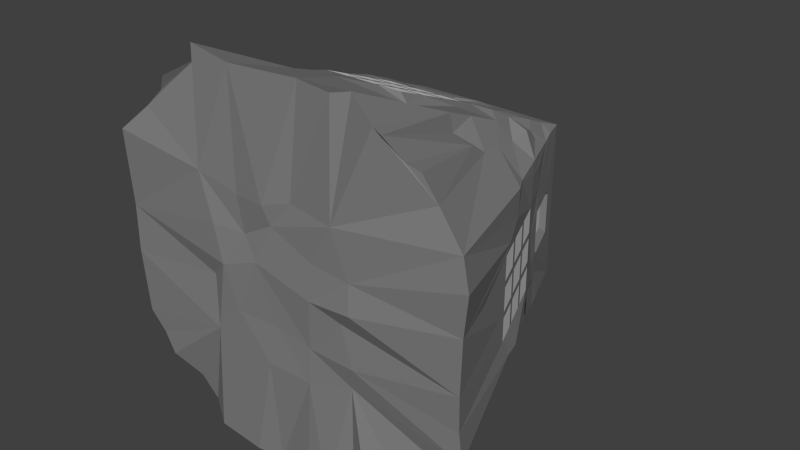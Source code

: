 # Source: shrine_bottom.blend  (saved by Blender 2.76.0; exported with 4.5.12 LTS)
import bpy
from mathutils import Matrix  # noqa: F401  (used for matrix-valued properties, if any)

bpy.ops.wm.read_factory_settings(use_empty=True)
scene = bpy.context.scene
scene.name = 'Scene'

# ---- collections
col_collection_1 = bpy.data.collections.new('Collection 1'); scene.collection.children.link(col_collection_1)

# ---- materials (node trees are filled in below, after node groups)
mat_shrine = bpy.data.materials.new('shrine')
mat_shrine.alpha_threshold = 0.0
mat_shrine.use_transparent_shadow = False
mat_shrine.diffuse_color = (0.2234, 0.2234, 0.2234, 1.0)
mat_shrine.roughness = 0.5
mat_shrine.specular_intensity = 0.0
mat_fireside = bpy.data.materials.new('FireSide')
mat_fireside.alpha_threshold = 0.0
mat_fireside.use_transparent_shadow = False
mat_fireside.roughness = 0.5
mat_earthside = bpy.data.materials.new('EarthSide')
mat_earthside.alpha_threshold = 0.0
mat_earthside.use_transparent_shadow = False
mat_earthside.roughness = 0.5
mat_waterside = bpy.data.materials.new('WaterSide')
mat_waterside.alpha_threshold = 0.0
mat_waterside.use_transparent_shadow = False
mat_waterside.roughness = 0.5
mat_airside = bpy.data.materials.new('AirSide')
mat_airside.alpha_threshold = 0.0
mat_airside.use_transparent_shadow = False
mat_airside.roughness = 0.5
mat_fire00 = bpy.data.materials.new('Fire00')
mat_fire00.alpha_threshold = 0.0
mat_fire00.use_transparent_shadow = False
mat_fire00.roughness = 0.5
mat_fire01 = bpy.data.materials.new('Fire01')
mat_fire01.alpha_threshold = 0.0
mat_fire01.use_transparent_shadow = False
mat_fire01.roughness = 0.5
mat_fire02 = bpy.data.materials.new('Fire02')
mat_fire02.alpha_threshold = 0.0
mat_fire02.use_transparent_shadow = False
mat_fire02.roughness = 0.5
mat_fire10 = bpy.data.materials.new('Fire10')
mat_fire10.alpha_threshold = 0.0
mat_fire10.use_transparent_shadow = False
mat_fire10.roughness = 0.5
mat_fire11 = bpy.data.materials.new('Fire11')
mat_fire11.alpha_threshold = 0.0
mat_fire11.use_transparent_shadow = False
mat_fire11.roughness = 0.5
mat_fire12 = bpy.data.materials.new('Fire12')
mat_fire12.alpha_threshold = 0.0
mat_fire12.use_transparent_shadow = False
mat_fire12.roughness = 0.5
mat_fire20 = bpy.data.materials.new('Fire20')
mat_fire20.alpha_threshold = 0.0
mat_fire20.use_transparent_shadow = False
mat_fire20.roughness = 0.5
mat_fire21 = bpy.data.materials.new('Fire21')
mat_fire21.alpha_threshold = 0.0
mat_fire21.use_transparent_shadow = False
mat_fire21.roughness = 0.5
mat_fire22 = bpy.data.materials.new('Fire22')
mat_fire22.alpha_threshold = 0.0
mat_fire22.use_transparent_shadow = False
mat_fire22.roughness = 0.5
mat_earth00 = bpy.data.materials.new('Earth00')
mat_earth00.alpha_threshold = 0.0
mat_earth00.use_transparent_shadow = False
mat_earth00.roughness = 0.5
mat_earth01 = bpy.data.materials.new('Earth01')
mat_earth01.alpha_threshold = 0.0
mat_earth01.use_transparent_shadow = False
mat_earth01.roughness = 0.5
mat_earth02 = bpy.data.materials.new('Earth02')
mat_earth02.alpha_threshold = 0.0
mat_earth02.use_transparent_shadow = False
mat_earth02.roughness = 0.5
mat_earth10 = bpy.data.materials.new('Earth10')
mat_earth10.alpha_threshold = 0.0
mat_earth10.use_transparent_shadow = False
mat_earth10.roughness = 0.5
mat_earth11 = bpy.data.materials.new('Earth11')
mat_earth11.alpha_threshold = 0.0
mat_earth11.use_transparent_shadow = False
mat_earth11.roughness = 0.5
mat_earth12 = bpy.data.materials.new('Earth12')
mat_earth12.alpha_threshold = 0.0
mat_earth12.use_transparent_shadow = False
mat_earth12.roughness = 0.5
mat_earth20 = bpy.data.materials.new('Earth20')
mat_earth20.alpha_threshold = 0.0
mat_earth20.use_transparent_shadow = False
mat_earth20.roughness = 0.5
mat_earth21 = bpy.data.materials.new('Earth21')
mat_earth21.alpha_threshold = 0.0
mat_earth21.use_transparent_shadow = False
mat_earth21.roughness = 0.5
mat_earth22 = bpy.data.materials.new('Earth22')
mat_earth22.alpha_threshold = 0.0
mat_earth22.use_transparent_shadow = False
mat_earth22.roughness = 0.5
mat_water00 = bpy.data.materials.new('Water00')
mat_water00.alpha_threshold = 0.0
mat_water00.use_transparent_shadow = False
mat_water00.roughness = 0.5
mat_water01 = bpy.data.materials.new('Water01')
mat_water01.alpha_threshold = 0.0
mat_water01.use_transparent_shadow = False
mat_water01.roughness = 0.5
mat_water02 = bpy.data.materials.new('Water02')
mat_water02.alpha_threshold = 0.0
mat_water02.use_transparent_shadow = False
mat_water02.roughness = 0.5
mat_water10 = bpy.data.materials.new('Water10')
mat_water10.alpha_threshold = 0.0
mat_water10.use_transparent_shadow = False
mat_water10.roughness = 0.5
mat_water11 = bpy.data.materials.new('Water11')
mat_water11.alpha_threshold = 0.0
mat_water11.use_transparent_shadow = False
mat_water11.roughness = 0.5
mat_water12 = bpy.data.materials.new('Water12')
mat_water12.alpha_threshold = 0.0
mat_water12.use_transparent_shadow = False
mat_water12.roughness = 0.5
mat_water20 = bpy.data.materials.new('Water20')
mat_water20.alpha_threshold = 0.0
mat_water20.use_transparent_shadow = False
mat_water20.roughness = 0.5
mat_water21 = bpy.data.materials.new('Water21')
mat_water21.alpha_threshold = 0.0
mat_water21.use_transparent_shadow = False
mat_water21.roughness = 0.5
mat_water22 = bpy.data.materials.new('Water22')
mat_water22.alpha_threshold = 0.0
mat_water22.use_transparent_shadow = False
mat_water22.roughness = 0.5
mat_air00 = bpy.data.materials.new('Air00')
mat_air00.alpha_threshold = 0.0
mat_air00.use_transparent_shadow = False
mat_air00.roughness = 0.5
mat_air01 = bpy.data.materials.new('Air01')
mat_air01.alpha_threshold = 0.0
mat_air01.use_transparent_shadow = False
mat_air01.roughness = 0.5
mat_air02 = bpy.data.materials.new('Air02')
mat_air02.alpha_threshold = 0.0
mat_air02.use_transparent_shadow = False
mat_air02.roughness = 0.5
mat_air10 = bpy.data.materials.new('Air10')
mat_air10.alpha_threshold = 0.0
mat_air10.use_transparent_shadow = False
mat_air10.roughness = 0.5
mat_air11 = bpy.data.materials.new('Air11')
mat_air11.alpha_threshold = 0.0
mat_air11.use_transparent_shadow = False
mat_air11.roughness = 0.5
mat_air12 = bpy.data.materials.new('Air12')
mat_air12.alpha_threshold = 0.0
mat_air12.use_transparent_shadow = False
mat_air12.roughness = 0.5
mat_air20 = bpy.data.materials.new('Air20')
mat_air20.alpha_threshold = 0.0
mat_air20.use_transparent_shadow = False
mat_air20.roughness = 0.5
mat_air21 = bpy.data.materials.new('Air21')
mat_air21.alpha_threshold = 0.0
mat_air21.use_transparent_shadow = False
mat_air21.roughness = 0.5
mat_air22 = bpy.data.materials.new('Air22')
mat_air22.alpha_threshold = 0.0
mat_air22.use_transparent_shadow = False
mat_air22.roughness = 0.5

# ---- material node trees

# ---- world
world_world = bpy.data.worlds.new('World'); scene.world = world_world
world_world.color = (0.05088, 0.05088, 0.05088)
world_world.use_sun_shadow = False
world_world.sun_shadow_jitter_overblur = 0.0
world_world.cycles.sampling_method = 'MANUAL'
world_world.cycles.sample_map_resolution = 256

# ---- meshes
me_cube_025 = bpy.data.meshes.new('Cube.025')
me_cube_025.from_pydata([(0.4126, 0.3546, 0.03613), (0.4126, 0.3546, -0.03997), (0.3814, 0.4329, 0.03613), (0.3814, 0.4329, -0.03997), (0.4126, 0.3546, 0.1309), (0.4126, 0.3546, 0.05483), (0.3814, 0.4329, 0.1309), (0.3814, 0.4329, 0.05483), (0.4126, 0.3546, -0.05867), (0.4126, 0.3546, -0.1348), (0.3814, 0.4329, -0.05867), (0.3814, 0.4329, -0.1348), (0.4514, 0.2574, -0.05867), (0.4514, 0.2574, -0.1348), (0.4202, 0.3357, -0.05867), (0.4202, 0.3357, -0.1348), (0.4514, 0.2574, 0.1309), (0.4514, 0.2574, 0.05483), (0.4202, 0.3357, 0.1309), (0.4202, 0.3357, 0.05483), (0.4514, 0.2574, 0.03613), (0.4514, 0.2574, -0.03997), (0.4202, 0.3357, 0.03613), (0.4202, 0.3357, -0.03997), (0.4899, 0.1609, 0.03613), (0.4899, 0.1609, -0.03997), (0.4587, 0.2393, 0.03613), (0.4587, 0.2393, -0.03997), (0.4899, 0.1609, 0.1309), (0.4899, 0.1609, 0.05483), (0.4587, 0.2393, 0.1309), (0.4587, 0.2393, 0.05483), (0.4899, 0.1609, -0.05867), (0.4899, 0.1609, -0.1348), (0.4587, 0.2393, -0.05867), (0.4587, 0.2393, -0.1348), (0.3748, 0.4495, -0.1516), (0.3748, 0.4495, -0.2277), (0.3435, 0.5278, -0.1516), (0.3435, 0.5278, -0.2277), (0.3748, 0.4495, 0.2259), (0.3748, 0.4495, 0.1498), (0.3435, 0.5278, 0.2259), (0.3435, 0.5278, 0.1498), (-0.3787, 0.4494, 0.2259), (-0.3787, 0.4494, 0.1498), (-0.3476, 0.5277, 0.2259), (-0.3476, 0.5277, 0.1498), (-0.3787, 0.4494, -0.1516), (-0.3787, 0.4494, -0.2277), (-0.3476, 0.5277, -0.1516), (-0.3476, 0.5277, -0.2277), (-0.4934, 0.1606, -0.05867), (-0.4934, 0.1606, -0.1348), (-0.4622, 0.239, -0.05867), (-0.4622, 0.239, -0.1348), (-0.4934, 0.1606, 0.1309), (-0.4934, 0.1606, 0.05483), (-0.4622, 0.239, 0.1309), (-0.4622, 0.239, 0.05483), (-0.4934, 0.1606, 0.03613), (-0.4934, 0.1606, -0.03997), (-0.4622, 0.239, 0.03613), (-0.4622, 0.239, -0.03997), (-0.4551, 0.2571, 0.03613), (-0.4551, 0.2571, -0.03997), (-0.4239, 0.3355, 0.03613), (-0.4239, 0.3355, -0.03997), (-0.4551, 0.2571, 0.1309), (-0.4551, 0.2571, 0.05483), (-0.4239, 0.3355, 0.1309), (-0.4239, 0.3355, 0.05483), (-0.4551, 0.2571, -0.05867), (-0.4551, 0.2571, -0.1348), (-0.4239, 0.3355, -0.05867), (-0.4239, 0.3355, -0.1348), (-0.4164, 0.3544, -0.05867), (-0.4164, 0.3544, -0.1348), (-0.3853, 0.4328, -0.05867), (-0.3853, 0.4328, -0.1348), (-0.4164, 0.3544, 0.1309), (-0.4164, 0.3544, 0.05483), (-0.3853, 0.4328, 0.1309), (-0.3853, 0.4328, 0.05483), (-0.4164, 0.3544, 0.03613), (-0.4164, 0.3544, -0.03997), (-0.3853, 0.4328, 0.03613), (-0.3853, 0.4328, -0.03997), (-0.03869, 0.3544, -0.4141), (0.03741, 0.3544, -0.4141), (-0.03869, 0.4333, -0.3845), (0.03741, 0.4333, -0.3845), (-0.1335, 0.3544, -0.4141), (-0.05739, 0.3544, -0.4141), (-0.1335, 0.4333, -0.3845), (-0.05739, 0.4333, -0.3845), (0.05611, 0.3544, -0.4141), (0.1322, 0.3544, -0.4141), (0.05611, 0.4333, -0.3845), (0.1322, 0.4333, -0.3845), (0.05611, 0.2564, -0.4509), (0.1322, 0.2564, -0.4509), (0.05611, 0.3354, -0.4213), (0.1322, 0.3354, -0.4213), (-0.1335, 0.2564, -0.4509), (-0.05739, 0.2564, -0.4509), (-0.1335, 0.3354, -0.4213), (-0.05739, 0.3354, -0.4213), (-0.03869, 0.2564, -0.4509), (0.03741, 0.2564, -0.4509), (-0.03869, 0.3354, -0.4213), (0.03741, 0.3354, -0.4213), (-0.03869, 0.1592, -0.4874), (0.03741, 0.1592, -0.4874), (-0.03869, 0.2382, -0.4578), (0.03741, 0.2382, -0.4578), (-0.1335, 0.1592, -0.4874), (-0.05739, 0.1592, -0.4874), (-0.1335, 0.2382, -0.4578), (-0.05739, 0.2382, -0.4578), (0.05611, 0.1592, -0.4874), (0.1322, 0.1592, -0.4874), (0.05611, 0.2382, -0.4578), (0.1322, 0.2382, -0.4578), (0.149, 0.4501, -0.3782), (0.2251, 0.4501, -0.3782), (0.149, 0.529, -0.3485), (0.2251, 0.529, -0.3485), (-0.2284, 0.4501, -0.3782), (-0.1523, 0.4501, -0.3782), (-0.2284, 0.529, -0.3485), (-0.1523, 0.529, -0.3485), (-0.2564, 0.7491, 0.2572), (0.155, -0.191, -0.6061), (0.192, -0.1859, 0.253), (0.2361, -0.1658, -0.2224), (-0.2585, 0.6287, 0.3041), (-0.2608, 0.5575, 0.3302), (-0.2533, 0.0912, -0.4927), (-0.2572, 0.4287, 0.3863), (-0.3062, -0.1655, 0.6221), (0.2693, 0.4074, -0.3718), (0.2671, 0.3615, -0.4149), (0.2808, 0.2541, -0.4447), (0.2405, -0.1725, -0.62), (-0.4308, 0.3019, 0.2671), (-0.6197, -0.1859, 0.3051), (0.3678, 0.4616, 0.2652), (0.4134, 0.3331, 0.2631), (0.4467, 0.2756, 0.2704), (0.3158, 0.5929, -0.2573), (-0.2605, 0.6171, -0.303), (-0.3352, 0.545, 0.2536), (0.07709, -0.1851, -0.601), (-0.05637, -0.1583, -0.6098), (-0.1405, -0.1751, -0.6073), (-0.2969, -0.1734, -0.592), (-0.03062, 0.7503, 0.2578), (-0.1643, -0.1716, 0.5998), (0.03528, -0.166, 0.2634), (-0.1576, -0.1765, 0.2327), (-0.2981, -0.1839, 0.2682), (0.08816, -0.1769, -0.2667), (0.2526, 0.5471, -0.3445), (0.07253, 0.6766, 0.2845), (0.2538, 0.6643, 0.2868), (0.2587, 0.5929, 0.3187), (0.09286, 0.5606, 0.3336), (0.1832, 0.3359, 0.4159), (0.1322, 0.2572, 0.4595), (-0.1635, 0.1817, 0.4674), (0.169, 0.1471, 0.4727), (-0.1246, 0.09679, 0.5166), (0.08095, -0.1681, 0.6121), (0.1948, -0.1753, 0.6043), (0.2499, -0.1585, 0.6159), (0.1286, 0.004414, -0.525), (0.2249, 0.1842, -0.4825), (-0.2561, 0.3272, -0.4255), (0.1625, 0.3688, -0.3986), (-0.09997, 0.4702, -0.3721), (0.0714, 0.5298, -0.3475), (-0.1325, 0.5886, -0.3254), (0.2568, 0.613, -0.3129), (0.07502, 0.7484, -0.2602), (0.2578, 0.7438, -0.2526), (0.2469, -0.1826, 0.1092), (0.2592, -0.1992, 0.02428), (0.2107, -0.1743, -0.02861), (0.2529, -0.182, -0.1501), (-0.6126, -0.177, -0.09549), (-0.6165, -0.1732, 0.05851), (0.6012, -0.1614, -0.2934), (0.2573, 0.7484, 0.2546), (0.3242, 0.5626, -0.1491), (0.3035, 0.6179, 0.2547), (0.5908, -0.1631, -0.1991), (0.5958, -0.1728, -0.08357), (0.6251, -0.1875, 0.2214), (0.5947, -0.1714, 0.3063), (0.504, 0.1167, -0.03881), (0.6058, -0.179, 0.09125), (0.4796, 0.1914, 0.153), (0.4513, 0.2664, 0.1933), (0.4299, 0.2493, -0.1808), (0.3479, 0.5039, -0.08976), (0.3669, 0.4626, 0.02722), (-0.5999, -0.1708, -0.3007), (-0.4852, 0.1573, -0.1519), (-0.5996, -0.0502, 0.01494), (-0.4595, 0.2259, -0.2682), (-0.4519, 0.2666, 0.1778), (-0.4529, 0.2511, -0.1555), (-0.4158, 0.3265, -0.2461), (-0.3654, 0.4585, -0.03177), (-0.3536, 0.5019, 0.003645), (0.3429, 0.5294, -0.07479), (0.2863, 0.6666, 0.2606), (-0.3468, 0.5296, -0.0745), (-0.3163, 0.5951, -0.2555), (-0.3032, 0.6267, 0.2529), (0.2197, 0.7582, 0.2195), (0.172, 0.7626, -0.1674), (-0.1452, 0.7512, -0.2574), (-0.1924, 0.7458, -0.2142), (-0.2273, 0.7476, 0.1896), (-0.2575, 0.7486, -0.255), (0.1148, -0.1802, 0.1199), (0.1085, -0.1885, 0.006809), (0.09363, -0.1746, -0.1528), (-0.03507, -0.1728, 0.1756), (-0.09353, -0.1818, 0.04945), (-0.0295, -0.1759, -0.1342), (-0.05164, -0.1875, 0.2363), (-0.06116, -0.1814, -0.2649), (-0.1442, -0.1697, 0.1168), (-0.1727, -0.1812, -0.1334), (-0.2487, -0.1891, 0.1231), (-0.2211, -0.1877, 0.002267), (-0.2827, -0.1664, -0.05886), (-0.2689, -0.1787, -0.2298), (-0.3373, -0.1299, 0.5595), (-0.449, -0.156, 0.4957), (-0.4859, -0.1381, 0.4403), (-0.5251, -0.1594, 0.3909), (-0.3173, 0.551, 0.2735), (-0.3039, 0.2266, 0.4228), (-0.386, 0.2118, 0.3746), (-0.4341, 0.2092, 0.2886), (-0.3893, 0.2581, 0.3158), (-0.26, 0.3082, 0.4207), (-0.3555, 0.2789, 0.3417), (-0.3299, 0.3986, 0.3289), (-0.2939, 0.4153, 0.3521), (-0.3454, 0.423, 0.2951), (-0.3862, 0.3911, 0.2607), (-0.2586, 0.4735, 0.3526), (-0.2925, 0.5426, 0.298), (-0.3238, 0.4671, 0.3034), (0.3358, -0.1846, 0.5585), (0.3639, -0.1882, 0.5458), (0.2904, 0.5519, 0.3043), (0.3004, 0.5607, 0.283), (0.4564, -0.1534, 0.4683), (0.4146, -0.1606, 0.4814), (0.5012, -0.1439, 0.3935), (0.3542, 0.1838, 0.3961), (0.2824, 0.1792, 0.4705), (0.3493, 0.2455, 0.3559), (0.3002, 0.1694, 0.4218), (0.2768, 0.2794, 0.4294), (0.335, 0.3301, 0.3387), (0.3138, 0.4265, 0.3195), (0.277, 0.3982, 0.3802), (0.3133, 0.4959, 0.329), (0.2553, 0.4887, 0.3587), (0.3209, -0.2071, -0.5304), (0.3928, -0.1816, -0.5072), (0.429, -0.1762, -0.4802), (0.4936, -0.1701, -0.4054), (0.5328, -0.1442, -0.3531), (0.3928, 0.2279, -0.3349), (0.3225, 0.2955, -0.3703), (0.3302, 0.2555, -0.3961), (0.4413, 0.2682, -0.2512), (0.3907, 0.3348, -0.2834), (0.4206, 0.3332, -0.2595), (0.313, 0.4091, -0.3326), (0.2874, 0.5458, -0.3005), (0.3425, 0.431, -0.2997), (0.33, 0.5491, -0.2632), (-0.2516, 0.5488, -0.3238), (-0.5457, -0.1686, -0.3623), (-0.4215, -0.1392, -0.4836), (-0.3647, -0.1331, -0.5514), (-0.5054, -0.1724, -0.4228), (-0.4888, -0.142, -0.4496), (-0.3689, 0.1926, -0.3973), (-0.3037, 0.201, -0.4275), (-0.3962, 0.2531, -0.3113), (-0.3198, 0.3242, -0.3587), (-0.2429, 0.4259, -0.373), (-0.3723, 0.3968, -0.277), (-0.345, 0.3741, -0.3154), (-0.296, 0.461, -0.3321), (0.2035, 0.7783, 0.2115), (0.1542, 0.8043, -0.1824), (-0.2142, 0.7665, -0.2292), (-0.2179, 0.7813, 0.2029), (0.1643, 0.8008, 0.1714), (0.1229, 0.7886, -0.145), (-0.15, 0.7788, -0.1465), (-0.1626, 0.7783, 0.1551), (0.16, 0.8308, 0.1668), (0.126, 0.8347, -0.1385), (-0.1596, 0.8205, -0.1784), (-0.1627, 0.8094, 0.1666), (0.05088, 0.8308, 0.06183), (0.03883, 0.8347, -0.04643), (-0.06244, 0.8205, -0.06058), (-0.06352, 0.8094, 0.06173), (0.05088, 0.7997, 0.06183), (0.03883, 0.8036, -0.04643), (-0.06244, 0.7894, -0.06058), (-0.06352, 0.7783, 0.06173), (-0.2284, 0.4496, 0.3835), (-0.1523, 0.4496, 0.3835), (-0.2284, 0.528, 0.3525), (-0.1523, 0.528, 0.3525), (0.149, 0.4496, 0.3835), (0.2251, 0.4496, 0.3835), (0.149, 0.528, 0.3525), (0.2251, 0.528, 0.3525), (0.05611, 0.1607, 0.4977), (0.1322, 0.1607, 0.4977), (0.05611, 0.2391, 0.4667), (0.1322, 0.2391, 0.4667), (-0.1335, 0.1607, 0.4977), (-0.05739, 0.1607, 0.4977), (-0.1335, 0.2391, 0.4667), (-0.05739, 0.2391, 0.4667), (-0.03869, 0.1607, 0.4977), (0.03741, 0.1607, 0.4977), (-0.03869, 0.2391, 0.4667), (0.03741, 0.2391, 0.4667), (-0.03869, 0.2572, 0.4595), (0.03741, 0.2572, 0.4595), (-0.03869, 0.3357, 0.4285), (0.03741, 0.3357, 0.4285), (-0.1335, 0.2572, 0.4595), (-0.05739, 0.2572, 0.4595), (-0.1335, 0.3357, 0.4285), (-0.05739, 0.3357, 0.4285), (0.05611, 0.2572, 0.4595), (0.05611, 0.3357, 0.4285), (0.1322, 0.3357, 0.4285), (0.05611, 0.3546, 0.421), (0.1322, 0.3546, 0.421), (0.05611, 0.433, 0.39), (0.1322, 0.433, 0.39), (-0.1335, 0.3546, 0.421), (-0.05739, 0.3546, 0.421), (-0.1335, 0.433, 0.39), (-0.05739, 0.433, 0.39), (-0.03869, 0.3546, 0.421), (0.03741, 0.3546, 0.421), (-0.03869, 0.433, 0.39), (0.03741, 0.433, 0.39), (-0.07224, 0.5284, 0.344), (0.07253, 0.5285, 0.3451), (-0.07224, 0.6765, 0.2831), (-0.001245, 0.0584, 0.5371), (-0.05847, 0.5281, 0.3376), (-0.05847, 0.676, 0.2747), (0.05681, 0.5281, 0.3376), (0.05681, 0.676, 0.2747), (-0.07224, 0.6631, 0.2811), (0.07253, 0.6634, 0.2836), (-0.05374, 0.6573, 0.2601), (0.05219, 0.6573, 0.2601), (-0.07224, 0.5453, 0.3277), (0.07253, 0.5456, 0.3301), (-0.05374, 0.5491, 0.3028), (0.05219, 0.5491, 0.3028), (0.3352, 0.5403, 0.141), (0.3429, 0.5294, 0.07144), (0.2829, 0.6799, 0.07144), (0.2829, 0.6799, -0.07479), (0.3429, 0.5294, 0.0557), (0.2829, 0.6799, 0.0557), (0.3429, 0.5294, -0.05902), (0.2829, 0.6799, -0.05902), (0.2895, 0.6633, 0.07144), (0.2895, 0.6633, -0.07479), (0.2721, 0.6585, 0.05102), (0.2721, 0.6585, -0.05434), (0.3364, 0.5458, 0.07144), (0.3364, 0.5458, -0.07479), (0.3152, 0.5506, 0.05102), (0.3152, 0.5506, -0.05434), (0.541, -0.001951, 0.08018), (-0.07317, 0.5298, -0.3475), (-0.07317, 0.6797, -0.2912), (0.0714, 0.6797, -0.2912), (0.05162, 0.5298, -0.3475), (0.05162, 0.6797, -0.2912), (-0.05363, 0.6797, -0.2912), (-0.05363, 0.5298, -0.3475), (-0.07317, 0.6585, -0.2992), (0.0714, 0.6585, -0.2992), (0.05162, 0.6585, -0.2753), (-0.05363, 0.6585, -0.2753), (-0.07317, 0.5298, -0.3475), (0.05162, 0.5298, -0.3475), (-0.05363, 0.5298, -0.3475), (0.0714, 0.5497, -0.34), (0.05162, 0.5497, -0.3161), (-0.05363, 0.5497, -0.3161), (-0.07317, 0.5497, -0.34), (-0.09781, 0.03079, -0.5504), (-0.3468, 0.5296, 0.07115), (-0.2872, 0.6796, 0.07115), (-0.2872, 0.6796, -0.0745), (-0.3468, 0.5296, -0.05383), (-0.2872, 0.6796, -0.05383), (-0.2872, 0.6796, 0.05065), (-0.3468, 0.5296, 0.05065), (-0.2954, 0.6589, 0.07115), (-0.2954, 0.6589, -0.0745), (-0.2714, 0.6589, -0.05383), (-0.2714, 0.6589, 0.05065), (-0.3385, 0.5504, 0.07115), (-0.3385, 0.5504, -0.0745), (-0.3145, 0.5504, -0.05383), (-0.3145, 0.5504, 0.05065)], [], [(0, 1, 3, 2), (4, 5, 7, 6), (8, 9, 11, 10), (12, 13, 15, 14), (16, 17, 19, 18), (20, 21, 23, 22), (24, 25, 27, 26), (28, 29, 31, 30), (32, 33, 35, 34), (36, 37, 39, 38), (40, 41, 43, 42), (44, 46, 47, 45), (48, 50, 51, 49), (52, 54, 55, 53), (56, 58, 59, 57), (60, 62, 63, 61), (64, 66, 67, 65), (68, 70, 71, 69), (72, 74, 75, 73), (76, 78, 79, 77), (80, 82, 83, 81), (84, 86, 87, 85), (88, 90, 91, 89), (92, 94, 95, 93), (96, 98, 99, 97), (100, 102, 103, 101), (104, 106, 107, 105), (108, 110, 111, 109), (112, 114, 115, 113), (116, 118, 119, 117), (120, 122, 123, 121), (124, 126, 127, 125), (128, 130, 131, 129), (158, 140, 161), (370, 157, 136), (136, 137, 327, 370), (159, 134, 174, 173), (246, 241, 250), (156, 240, 207, 292, 295, 296, 293, 294), (298, 300, 178), (134, 175, 174), (233, 159, 173, 158), (156, 155, 234, 240), (154, 153, 162, 234), (155, 154, 234), (193, 157, 164, 165), (153, 133, 162), (172, 158, 173), (172, 170, 158), (166, 331, 332), (167, 331, 166), (164, 166, 165), (164, 167, 166), (361, 360, 351, 352), (168, 169, 171, 267), (355, 357, 356, 354), (365, 356, 358, 367), (348, 354, 356, 365), (270, 168, 267), (267, 171, 175), (171, 173, 174), (133, 177, 144), (133, 176, 177), (156, 138, 155), (90, 88, 93, 95), (128, 301, 291, 130), (240, 236, 238, 239), (125, 127, 163, 141), (182, 131, 291), (226, 223, 151), (291, 151, 182), (132, 224, 226), (239, 238, 191, 190), (392, 386, 193, 217), (161, 146, 191), (187, 197, 201, 186), (240, 190, 207), (192, 196, 189), (196, 197, 189), (186, 198, 199, 134), (186, 201, 198), (193, 386, 389, 185), (185, 389, 391, 387), (51, 50, 219), (196, 192, 284, 204), (198, 202, 199), (43, 41, 6, 206, 384), (8, 14, 15, 9), (201, 202, 198), (206, 11, 205), (2, 3, 10, 206), (6, 203, 16, 18, 4), (204, 286, 11), (44, 255, 152, 46), (40, 148, 6, 41), (53, 55, 212, 208), (55, 73, 212), (71, 70, 80, 81), (208, 212, 210), (146, 145, 211), (55, 54, 72, 73), (81, 83, 86, 84), (65, 67, 74, 72), (45, 255, 44), (187, 186, 228, 188), (48, 218, 50), (215, 218, 214), (205, 194, 216), (194, 150, 185), (136, 132, 220), (199, 202, 203, 149), (193, 221, 157), (184, 222, 221, 185), (157, 221, 225), (222, 184, 223), (157, 225, 132), (224, 223, 226), (229, 189, 188, 228), (135, 189, 229, 162), (231, 227, 230, 235), (229, 232, 162), (229, 228, 231), (227, 134, 230), (159, 233, 230), (232, 231, 236), (244, 243, 247, 248), (234, 232, 236), (233, 160, 235), (236, 231, 238), (238, 235, 237), (235, 161, 237), (254, 258, 245), (242, 241, 246), (252, 253, 257, 258), (243, 242, 247), (146, 244, 248), (249, 247, 251), (246, 252, 251), (249, 251, 254), (251, 252, 254), (252, 250, 253), (249, 255, 145), (147, 195, 262, 274), (175, 134, 199, 265, 263, 264, 260, 259), (274, 262, 261), (260, 264, 266, 269), (260, 269, 267, 259), (199, 149, 268, 265), (263, 265, 266), (272, 274, 275, 273), (266, 268, 269), (269, 270, 267), (149, 271, 268), (149, 148, 271), (148, 272, 271), (271, 272, 273), (147, 274, 272), (277, 283, 281, 278), (274, 261, 275), (290, 288, 150), (150, 183, 185), (144, 143, 276), (276, 143, 277), (133, 144, 276, 277, 278, 279, 280, 192, 135), (284, 281, 285, 286), (283, 282, 281), (281, 282, 285), (142, 141, 282), (141, 287, 282), (287, 289, 285), (287, 288, 289), (150, 288, 183), (151, 219, 226), (294, 293, 297, 298), (296, 297, 293), (296, 299, 300, 297), (210, 299, 292), (295, 299, 296), (299, 303, 300), (297, 300, 298), (302, 303, 299), (76, 74, 67, 85), (303, 304, 300), (170, 250, 241), (170, 241, 140), (138, 298, 178), (253, 250, 139), (256, 253, 139), (259, 267, 175), (192, 280, 284), (156, 294, 138), (138, 294, 298), (178, 300, 301), (290, 150, 194), (130, 291, 131), (182, 151, 223), (233, 158, 160), (161, 160, 158), (162, 133, 135), (328, 326, 362), (170, 140, 158), (132, 136, 157), (330, 275, 166, 332), (270, 273, 168), (364, 361, 352, 347), (366, 363, 361, 364), (368, 380, 376, 370, 328), (363, 368, 328, 362), (175, 171, 174), (327, 328, 370), (133, 153, 176), (144, 177, 143), (142, 143, 179), (129, 301, 128), (161, 191, 237), (237, 191, 238), (240, 239, 190), (189, 135, 192), (188, 189, 197), (188, 197, 187), (290, 194, 205), (206, 205, 216), (14, 8, 1, 23), (197, 200, 201), (0, 22, 23, 1), (286, 285, 11), (290, 205, 11), (284, 286, 204), (285, 290, 11), (10, 11, 206), (56, 211, 70, 68, 58), (48, 49, 212, 73, 75, 77, 79), (190, 208, 207), (207, 208, 210), (66, 64, 69, 71), (210, 212, 213), (214, 218, 48), (75, 74, 76, 77), (194, 185, 216), (81, 84, 66, 71), (304, 302, 51), (193, 185, 221), (222, 223, 224), (225, 224, 132), (228, 186, 227), (227, 186, 134), (230, 134, 159), (162, 232, 234), (232, 229, 231), (231, 228, 227), (235, 230, 233), (231, 235, 238), (234, 236, 240), (235, 160, 161), (152, 254, 245), (245, 258, 257), (247, 242, 246), (248, 247, 249), (146, 248, 145), (145, 248, 249), (251, 247, 246), (252, 246, 250), (249, 254, 255), (254, 252, 258), (257, 253, 137), (137, 253, 256), (255, 254, 152), (275, 261, 166), (264, 263, 266), (265, 268, 266), (269, 268, 270), (268, 271, 270), (270, 271, 273), (148, 147, 272), (183, 288, 163), (289, 288, 290), (277, 143, 283), (279, 278, 281), (280, 279, 281), (143, 282, 283), (280, 281, 284), (143, 142, 282), (285, 282, 287), (287, 141, 288), (285, 289, 290), (141, 163, 288), (292, 207, 210), (292, 299, 295), (210, 213, 299), (299, 213, 302), (301, 300, 304), (49, 51, 302), (301, 304, 291), (245, 136, 220, 152), (245, 257, 136), (137, 136, 257), (165, 217, 193), (165, 166, 261), (261, 262, 195, 165), (217, 165, 195), (212, 49, 213), (213, 49, 302), (303, 302, 304), (161, 140, 241, 242, 243, 244, 146), (222, 224, 307, 306), (221, 222, 306, 305), (225, 221, 305, 308), (224, 225, 308, 307), (306, 307, 311, 310), (305, 306, 310, 309), (308, 305, 309, 312), (307, 308, 312, 311), (310, 311, 315, 314), (309, 310, 314, 313), (312, 309, 313, 316), (311, 312, 316, 315), (314, 315, 319, 318), (313, 314, 318, 317), (316, 313, 317, 320), (315, 316, 320, 319), (318, 319, 323, 322), (317, 318, 322, 321), (320, 317, 321, 324), (319, 320, 324, 323), (323, 324, 321, 322), (325, 326, 328, 327), (329, 330, 332, 331), (333, 334, 336, 335), (337, 338, 340, 339), (341, 342, 344, 343), (345, 346, 348, 347), (349, 350, 352, 351), (356, 357, 359, 358), (360, 361, 363, 362), (364, 365, 367, 366), (376, 378, 373, 370), (137, 256, 327), (139, 325, 327, 256), (325, 139, 360, 362, 326), (347, 348, 365, 364), (352, 350, 345, 347), (346, 353, 354, 348), (353, 169, 355, 354), (330, 273, 275), (273, 330, 329, 168), (331, 167, 359, 329), (358, 359, 167, 369), (363, 366, 369, 374, 372, 368), (366, 367, 369), (367, 358, 369), (168, 329, 359, 357, 355, 169), (360, 139, 250, 349, 351), (170, 337, 339, 349, 250), (172, 337, 170), (340, 343, 345, 350), (340, 350, 349, 339), (344, 346, 345, 343), (346, 344, 335, 353), (336, 169, 353, 335), (169, 336, 334, 171), (335, 344, 342, 333), (338, 341, 343, 340), (371, 338, 337, 172), (172, 173, 371), (341, 338, 371, 333, 342), (333, 371, 171, 334), (173, 171, 371), (157, 370, 373, 375, 164), (378, 379, 375, 373), (383, 381, 377, 379), (380, 382, 378, 376), (382, 383, 379, 378), (374, 369, 381, 383), (372, 374, 383, 382), (379, 377, 164, 375), (368, 372, 382, 380), (164, 377, 381, 369, 167), (42, 43, 384, 195), (40, 42, 195, 147), (147, 148, 40), (203, 6, 148, 149), (6, 7, 2, 206), (395, 393, 387, 391), (392, 394, 389, 386), (394, 395, 391, 389), (399, 397, 393, 395), (396, 398, 394, 392), (398, 399, 395, 394), (385, 388, 398, 396), (388, 390, 399, 398), (217, 195, 384, 392), (385, 396, 392, 384), (390, 216, 397, 399), (387, 393, 397, 216, 185), (216, 390, 388, 385, 384, 206), (202, 16, 203), (4, 18, 19, 5), (19, 22, 0, 5), (2, 7, 5, 0), (1, 8, 10, 3), (9, 15, 13, 204, 11), (33, 200, 197), (197, 196, 33), (196, 204, 33), (17, 20, 22, 19), (14, 23, 21, 12), (16, 30, 31, 17), (28, 30, 16, 202), (28, 202, 201, 400), (28, 400, 29), (25, 24, 29, 400, 201, 200), (33, 32, 25, 200), (35, 33, 204, 13), (17, 31, 26, 20), (20, 26, 27, 21), (21, 27, 34, 12), (12, 34, 35, 13), (25, 32, 34, 27), (26, 31, 29, 24), (410, 405, 403, 409), (411, 406, 405, 410), (408, 402, 406, 411), (416, 410, 409, 415), (417, 411, 410, 416), (418, 408, 411, 417), (407, 414, 413, 404), (401, 412, 414, 407), (180, 412, 414, 413, 181), (414, 417, 416, 413), (412, 418, 417, 414), (223, 184, 185, 403, 405), (406, 402, 223, 405), (180, 182, 412), (413, 416, 415, 181), (182, 223, 402, 408, 418, 412), (185, 183, 409, 403), (126, 163, 127), (141, 142, 179, 125), (163, 126, 183), (126, 181, 415, 409, 183), (125, 179, 124), (89, 91, 98, 96), (129, 131, 182, 180), (99, 180, 181), (126, 99, 181), (126, 124, 99), (179, 99, 124), (91, 90, 95, 94, 129, 180, 99, 98), (121, 176, 153, 154, 120), (94, 92, 301, 129), (92, 178, 301), (99, 179, 97), (96, 97, 103, 102), (96, 102, 111, 89), (88, 89, 111, 110), (88, 110, 107, 93), (92, 93, 107, 106), (138, 178, 92, 106), (105, 107, 110, 108), (102, 100, 109, 111), (122, 115, 109, 100), (108, 109, 115, 114), (108, 114, 119, 105), (104, 105, 119, 118), (100, 101, 123, 122), (143, 103, 97, 179), (143, 177, 103), (103, 177, 176, 121, 123, 101), (104, 118, 138, 106), (114, 112, 117, 119), (113, 115, 122, 120), (118, 116, 138), (138, 116, 419), (113, 120, 419, 116, 117, 112), (120, 154, 419), (155, 138, 419, 154), (429, 424, 422, 428), (430, 425, 424, 429), (427, 421, 425, 430), (433, 429, 428, 432), (434, 430, 429, 433), (431, 427, 430, 434), (291, 51, 219, 151), (426, 434, 433, 423), (420, 431, 434, 426), (132, 226, 422, 424), (425, 421, 132, 424), (423, 433, 432, 218), (51, 291, 304), (220, 132, 421, 427), (78, 76, 85, 87), (431, 420, 220, 427), (46, 152, 220, 420, 47), (45, 47, 420, 426, 423, 218, 215), (67, 66, 84, 85), (219, 50, 226), (50, 422, 226), (50, 218, 432, 428, 422), (72, 54, 63, 65), (63, 62, 64, 65), (64, 62, 59, 69), (59, 58, 68, 69), (57, 59, 62, 60), (54, 52, 61, 63), (79, 78, 87, 86, 214, 48), (83, 82, 45, 215, 214, 86), (82, 80, 255, 45), (145, 255, 80, 70, 211), (56, 146, 211), (191, 146, 56), (208, 209, 52, 53), (208, 190, 209), (57, 60, 61, 52, 209, 56), (190, 191, 56, 209)])
me_cube_025.polygons.foreach_set('material_index', [15, 14, 16, 19, 17, 18, 21, 20, 22, 0, 0, 0, 0, 38, 40, 39, 36, 37, 35, 32, 34, 33, 24, 25, 23, 26, 28, 27, 30, 31, 29, 0, 0, 0, 0, 0, 0, 0, 0, 0, 0, 0, 0, 0, 0, 0, 0, 0, 0, 0, 0, 0, 0, 0, 0, 0, 0, 0, 0, 0, 0, 0, 0, 0, 0, 0, 0, 0, 0, 0, 0, 0, 0, 0, 0, 0, 0, 0, 0, 0, 0, 0, 0, 0, 0, 0, 0, 0, 0, 0, 0, 0, 0, 0, 0, 0, 0, 0, 0, 0, 0, 0, 0, 0, 0, 0, 0, 0, 0, 0, 0, 0, 0, 0, 0, 0, 0, 0, 0, 0, 0, 0, 0, 0, 0, 0, 0, 0, 0, 0, 0, 0, 0, 0, 0, 0, 0, 0, 0, 0, 0, 0, 0, 0, 0, 0, 0, 0, 0, 0, 0, 0, 0, 0, 0, 0, 0, 0, 0, 0, 0, 0, 0, 0, 0, 0, 0, 0, 0, 0, 0, 0, 0, 0, 0, 0, 0, 0, 0, 0, 0, 0, 0, 0, 0, 0, 0, 0, 0, 0, 0, 0, 0, 0, 0, 0, 0, 0, 0, 0, 0, 0, 0, 0, 0, 0, 0, 0, 0, 0, 0, 0, 0, 0, 0, 0, 0, 0, 0, 0, 0, 0, 0, 0, 0, 0, 0, 0, 0, 0, 0, 0, 0, 0, 0, 0, 0, 0, 0, 0, 0, 0, 0, 0, 0, 0, 0, 0, 0, 0, 0, 0, 0, 0, 0, 0, 0, 0, 0, 0, 0, 0, 0, 0, 0, 0, 0, 0, 0, 0, 0, 0, 0, 0, 0, 0, 0, 0, 0, 0, 0, 0, 0, 0, 0, 0, 0, 0, 0, 0, 0, 0, 0, 0, 0, 0, 0, 0, 0, 0, 0, 0, 0, 0, 0, 0, 0, 0, 0, 0, 0, 0, 0, 0, 0, 0, 0, 0, 0, 0, 0, 0, 0, 0, 0, 0, 0, 13, 11, 12, 9, 8, 7, 5, 6, 0, 0, 0, 0, 0, 0, 0, 10, 0, 0, 0, 0, 0, 0, 0, 0, 0, 0, 0, 0, 0, 0, 0, 0, 0, 0, 0, 0, 0, 0, 0, 0, 0, 0, 0, 0, 1, 0, 0, 0, 0, 0, 0, 0, 0, 0, 0, 0, 0, 0, 0, 0, 2, 0, 0, 0, 0, 0, 0, 0, 0, 0, 0, 0, 0, 0, 0, 0, 0, 0, 0, 0, 0, 0, 0, 0, 0, 0, 0, 0, 0, 0, 0, 0, 0, 0, 0, 0, 3, 0, 0, 0, 0, 0, 0, 0, 0, 0, 0, 0, 0, 0, 0, 0, 0, 0, 0, 0, 0, 0, 0, 0, 0, 0, 0, 0, 0, 0, 0, 0, 0, 0, 0, 0, 0, 0, 0, 0, 0, 0, 0, 0, 0, 0, 0, 0, 0, 0, 0, 0, 0, 0, 0, 0, 0, 4, 0, 0, 0, 0, 0, 0, 0, 0, 0, 0, 0, 0, 0, 0, 0, 0, 0, 0, 0, 0, 0, 0, 0, 0, 0, 0, 0, 0, 0, 0, 0, 0, 0])
_uv = me_cube_025.uv_layers.new(name='UVMap')
_uv.uv.foreach_set('vector', [2.384e-07, -2.98e-07, 1.0, 0.0, 1.0, 1.0, -2.98e-07, 1.0, 2.384e-07, -2.98e-07, 1.0, 0.0, 1.0, 1.0, -2.98e-07, 1.0, 2.384e-07, -2.98e-07, 1.0, 0.0, 1.0, 1.0, -2.98e-07, 1.0, 2.384e-07, -2.98e-07, 1.0, 0.0, 1.0, 1.0, -2.98e-07, 1.0, 2.384e-07, -2.98e-07, 1.0, 0.0, 1.0, 1.0, -2.98e-07, 1.0, 2.384e-07, -2.98e-07, 1.0, 0.0, 1.0, 1.0, -2.98e-07, 1.0, 2.384e-07, -2.98e-07, 1.0, 0.0, 1.0, 1.0, -2.98e-07, 1.0, 2.384e-07, -2.98e-07, 1.0, 0.0, 1.0, 1.0, -2.98e-07, 1.0, 2.384e-07, -2.98e-07, 1.0, 0.0, 1.0, 1.0, -2.98e-07, 1.0, 0.0, 0.0, 0.0, 0.0, 0.0, 0.0, 0.0, 0.0, 0.0, 0.0, 0.0, 0.0, 0.0, 0.0, 0.0, 0.0, 0.0, 0.0, 0.0, 0.0, 0.0, 0.0, 0.0, 0.0, 0.0, 0.0, 0.0, 0.0, 0.0, 0.0, 0.0, 0.0, 1.0, 2.384e-07, 1.0, 1.0, -2.384e-07, 1.0, 0.0, -2.384e-07, 1.0, 2.384e-07, 1.0, 1.0, -2.384e-07, 1.0, 0.0, -2.384e-07, 1.0, 2.384e-07, 1.0, 1.0, -2.384e-07, 1.0, 0.0, -2.384e-07, 1.0, 2.384e-07, 1.0, 1.0, -2.384e-07, 1.0, 0.0, -2.384e-07, 1.0, 2.384e-07, 1.0, 1.0, -2.384e-07, 1.0, 0.0, -2.384e-07, 1.0, 2.384e-07, 1.0, 1.0, -2.384e-07, 1.0, 0.0, -2.384e-07, 1.0, 2.384e-07, 1.0, 1.0, -2.384e-07, 1.0, 0.0, -2.384e-07, 1.0, 2.384e-07, 1.0, 1.0, -2.384e-07, 1.0, 0.0, -2.384e-07, 1.0, 2.384e-07, 1.0, 1.0, -2.384e-07, 1.0, 0.0, -2.384e-07, 1.0, 2.384e-07, 1.0, 1.0, -2.384e-07, 1.0, 0.0, -2.384e-07, 1.0, 2.384e-07, 1.0, 1.0, -2.384e-07, 1.0, 0.0, -2.384e-07, 1.0, 2.384e-07, 1.0, 1.0, -2.384e-07, 1.0, 0.0, -2.384e-07, 1.0, 2.384e-07, 1.0, 1.0, -2.384e-07, 1.0, 0.0, -2.384e-07, 1.0, 2.384e-07, 1.0, 1.0, -2.384e-07, 1.0, 0.0, -2.384e-07, 1.0, 2.384e-07, 1.0, 1.0, -2.384e-07, 1.0, 0.0, -2.384e-07, 1.0, 2.384e-07, 1.0, 1.0, -2.384e-07, 1.0, 0.0, -2.384e-07, 1.0, 2.384e-07, 1.0, 1.0, -2.384e-07, 1.0, 0.0, -2.384e-07, 1.0, 2.384e-07, 1.0, 1.0, -2.384e-07, 1.0, 0.0, -2.384e-07, 0.0, 0.0, 0.0, 0.0, 0.0, 0.0, 0.0, 0.0, 0.0, 0.0, 0.0, 0.0, 0.0, 0.0, 0.0, 0.0, 0.0, 0.0, 0.0, 0.0, 0.0, 0.0, 0.0, 0.0, 0.0, 0.0, 0.0, 0.0, 0.0, 0.0, 0.0, 0.0, 0.0, 0.0, 0.0, 0.0, 0.0, 0.0, 0.0, 0.0, 0.0, 0.0, 0.0, 0.0, 0.0, 0.0, 0.0, 0.0, 0.0, 0.0, 0.0, 0.0, 0.0, 0.0, 0.0, 0.0, 0.0, 0.0, 0.0, 0.0, 0.0, 0.0, 0.0, 0.0, 0.0, 0.0, 0.0, 0.0, 0.0, 0.0, 0.0, 0.0, 0.0, 0.0, 0.0, 0.0, 0.0, 0.0, 0.0, 0.0, 0.0, 0.0, 0.0, 0.0, 0.0, 0.0, 0.0, 0.0, 0.0, 0.0, 0.0, 0.0, 0.0, 0.0, 0.0, 0.0, 0.0, 0.0, 0.0, 0.0, 0.0, 0.0, 0.0, 0.0, 0.0, 0.0, 0.0, 0.0, 0.0, 0.0, 0.0, 0.0, 0.0, 0.0, 0.0, 0.0, 0.0, 0.0, 0.0, 0.0, 0.0, 0.0, 0.0, 0.0, 0.0, 0.0, 0.0, 0.0, 0.0, 0.0, 0.0, 0.0, 0.0, 0.0, 0.0, 0.0, 0.0, 0.0, 0.0, 0.0, 0.0, 0.0, 0.0, 0.0, 0.0, 0.0, 0.0, 0.0, 0.0, 0.0, 0.0, 0.0, 0.0, 0.0, 0.0, 0.0, 0.0, 0.0, 0.0, 0.0, 0.0, 0.0, 0.0, 0.0, 0.0, 0.0, 0.0, 0.0, 0.0, 0.0, 0.0, 0.0, 0.0, 0.0, 0.0, 0.0, 0.0, 0.0, 0.0, 0.0, 0.0, 0.0, 0.0, 0.0, 0.0, 0.0, 0.0, 0.0, 0.0, 0.0, 0.0, 0.0, 0.0, 0.0, 0.0, 0.0, 0.0, 0.0, 0.0, 0.0, 0.0, 0.0, 0.0, 0.0, 0.0, 0.0, 0.0, 0.0, 0.0, 0.0, 0.0, 0.0, 0.0, 0.0, 0.0, 0.0, 0.0, 0.0, 0.0, 0.0, 0.0, 0.0, 0.0, 0.0, 0.0, 0.0, 0.0, 0.0, 0.0, 0.0, 0.0, 0.0, 0.0, 0.0, 0.0, 0.0, 0.0, 0.0, 0.0, 0.0, 0.0, 0.0, 0.0, 0.0, 0.0, 0.0, 0.0, 0.0, 0.0, 0.0, 0.0, 0.0, 0.0, 0.0, 0.0, 0.0, 0.0, 0.0, 0.0, 0.0, 0.0, 0.0, 0.0, 0.0, 0.0, 0.0, 0.0, 0.0, 0.0, 0.0, 0.0, 0.0, 0.0, 0.0, 0.0, 0.0, 0.0, 0.0, 0.0, 0.0, 0.0, 0.0, 0.0, 0.0, 0.0, 0.0, 0.0, 0.0, 0.0, 0.0, 0.0, 0.0, 0.0, 0.0, 0.0, 0.0, 0.0, 0.0, 0.0, 0.0, 0.0, 0.0, 0.0, 0.0, 0.0, 0.0, 0.0, 0.0, 0.0, 0.0, 0.0, 0.0, 0.0, 0.0, 0.0, 0.0, 0.0, 0.0, 0.0, 0.0, 0.0, 0.0, 0.0, 0.0, 0.0, 0.0, 0.0, 0.0, 0.0, 0.0, 0.0, 0.0, 0.0, 0.0, 0.0, 0.0, 0.0, 0.0, 0.0, 0.0, 0.0, 0.0, 0.0, 0.0, 0.0, 0.0, 0.0, 0.0, 0.0, 0.0, 0.0, 0.0, 0.0, 0.0, 0.0, 0.0, 0.0, 0.0, 0.0, 0.0, 0.0, 0.0, 0.0, 0.0, 0.0, 0.0, 0.0, 0.0, 0.0, 0.0, 0.0, 0.0, 0.0, 0.0, 0.0, 0.0, 0.0, 0.0, 0.0, 0.0, 0.0, 0.0, 0.0, 0.0, 0.0, 0.0, 0.0, 0.0, 0.0, 0.0, 0.0, 0.0, 0.0, 0.0, 0.0, 0.0, 0.0, 0.0, 0.0, 0.0, 0.0, 0.0, 0.0, 0.0, 0.0, 0.0, 0.0, 0.0, 0.0, 0.0, 0.0, 0.0, 0.0, 0.0, 0.0, 0.0, 0.0, 0.0, 0.0, 0.0, 0.0, 0.0, 0.0, 0.0, 0.0, 0.0, 0.0, 0.0, 0.0, 0.0, 0.0, 0.0, 0.0, 0.0, 0.0, 0.0, 0.0, 0.0, 0.0, 0.0, 0.0, 0.0, 0.0, 0.0, 0.0, 0.0, 0.0, 0.0, 0.0, 0.0, 0.0, 0.0, 0.0, 0.0, 0.0, 0.0, 0.0, 0.0, 0.0, 0.0, 0.0, 0.0, 0.0, 0.0, 0.0, 0.0, 0.0, 0.0, 0.0, 0.0, 0.0, 0.0, 0.0, 0.0, 0.0, 0.0, 0.0, 0.0, 0.0, 0.0, 0.0, 0.0, 0.0, 0.0, 0.0, 0.0, 0.0, 0.0, 0.0, 0.0, 0.0, 0.0, 0.0, 0.0, 0.0, 0.0, 0.0, 0.0, 0.0, 0.0, 0.0, 0.0, 0.0, 0.0, 0.0, 0.0, 0.0, 0.0, 0.0, 0.0, 0.0, 0.0, 0.0, 0.0, 0.0, 0.0, 0.0, 0.0, 0.0, 0.0, 0.0, 0.0, 0.0, 0.0, 0.0, 0.0, 0.0, 0.0, 0.0, 0.0, 0.0, 0.0, 0.0, 0.0, 0.0, 0.0, 0.0, 0.0, 0.0, 0.0, 0.0, 0.0, 0.0, 0.0, 0.0, 0.0, 0.0, 0.0, 0.0, 0.0, 0.0, 0.0, 0.0, 0.0, 0.0, 0.0, 0.0, 0.0, 0.0, 0.0, 0.0, 0.0, 0.0, 0.0, 0.0, 0.0, 0.0, 0.0, 0.0, 0.0, 0.0, 0.0, 0.0, 0.0, 0.0, 0.0, 0.0, 0.0, 0.0, 0.0, 0.0, 0.0, 0.0, 0.0, 0.0, 0.0, 0.0, 0.0, 0.0, 0.0, 0.0, 0.0, 0.0, 0.0, 0.0, 0.0, 0.0, 0.0, 0.0, 0.0, 0.0, 0.0, 0.0, 0.0, 0.0, 0.0, 0.0, 0.0, 0.0, 0.0, 0.0, 0.0, 0.0, 0.0, 0.0, 0.0, 0.0, 0.0, 0.0, 0.0, 0.0, 0.0, 0.0, 0.0, 0.0, 0.0, 0.0, 0.0, 0.0, 0.0, 0.0, 0.0, 0.0, 0.0, 0.0, 0.0, 0.0, 0.0, 0.0, 0.0, 0.0, 0.0, 0.0, 0.0, 0.0, 0.0, 0.0, 0.0, 0.0, 0.0, 0.0, 0.0, 0.0, 0.0, 0.0, 0.0, 0.0, 0.0, 0.0, 0.0, 0.0, 0.0, 0.0, 0.0, 0.0, 0.0, 0.0, 0.0, 0.0, 0.0, 0.0, 0.0, 0.0, 0.0, 0.0, 0.0, 0.0, 0.0, 0.0, 0.0, 0.0, 0.0, 0.0, 0.0, 0.0, 0.0, 0.0, 0.0, 0.0, 0.0, 0.0, 0.0, 0.0, 0.0, 0.0, 0.0, 0.0, 0.0, 0.0, 0.0, 0.0, 0.0, 0.0, 0.0, 0.0, 0.0, 0.0, 0.0, 0.0, 0.0, 0.0, 0.0, 0.0, 0.0, 0.0, 0.0, 0.0, 0.0, 0.0, 0.0, 0.0, 0.0, 0.0, 0.0, 0.0, 0.0, 0.0, 0.0, 0.0, 0.0, 0.0, 0.0, 0.0, 0.0, 0.0, 0.0, 0.0, 0.0, 0.0, 0.0, 0.0, 0.0, 0.0, 0.0, 0.0, 0.0, 0.0, 0.0, 0.0, 0.0, 0.0, 0.0, 0.0, 0.0, 0.0, 0.0, 0.0, 0.0, 0.0, 0.0, 0.0, 0.0, 0.0, 0.0, 0.0, 0.0, 0.0, 0.0, 0.0, 0.0, 0.0, 0.0, 0.0, 0.0, 0.0, 0.0, 0.0, 0.0, 0.0, 0.0, 0.0, 0.0, 0.0, 0.0, 0.0, 0.0, 0.0, 0.0, 0.0, 0.0, 0.0, 0.0, 0.0, 0.0, 0.0, 0.0, 0.0, 0.0, 0.0, 0.0, 0.0, 0.0, 0.0, 0.0, 0.0, 0.0, 0.0, 0.0, 0.0, 0.0, 0.0, 0.0, 0.0, 0.0, 0.0, 0.0, 0.0, 0.0, 0.0, 0.0, 0.0, 0.0, 0.0, 0.0, 0.0, 0.0, 0.0, 0.0, 0.0, 0.0, 0.0, 0.0, 0.0, 0.0, 0.0, 0.0, 0.0, 0.0, 0.0, 0.0, 0.0, 0.0, 0.0, 0.0, 0.0, 0.0, 0.0, 0.0, 0.0, 0.0, 0.0, 0.0, 0.0, 0.0, 0.0, 0.0, 0.0, 0.0, 0.0, 0.0, 0.0, 0.0, 0.0, 0.0, 0.0, 0.0, 0.0, 0.0, 0.0, 0.0, 0.0, 0.0, 0.0, 0.0, 0.0, 0.0, 0.0, 0.0, 0.0, 0.0, 0.0, 0.0, 0.0, 0.0, 0.0, 0.0, 0.0, 0.0, 0.0, 0.0, 0.0, 0.0, 0.0, 0.0, 0.0, 0.0, 0.0, 0.0, 0.0, 0.0, 0.0, 0.0, 0.0, 0.0, 0.0, 0.0, 0.0, 0.0, 0.0, 0.0, 0.0, 0.0, 0.0, 0.0, 0.0, 0.0, 0.0, 0.0, 0.0, 0.0, 0.0, 0.0, 0.0, 0.0, 0.0, 0.0, 0.0, 0.0, 0.0, 0.0, 0.0, 0.0, 0.0, 0.0, 0.0, 0.0, 0.0, 0.0, 0.0, 0.0, 0.0, 0.0, 0.0, 0.0, 0.0, 0.0, 0.0, 0.0, 0.0, 0.0, 0.0, 0.0, 0.0, 0.0, 0.0, 0.0, 0.0, 0.0, 0.0, 0.0, 0.0, 0.0, 0.0, 0.0, 0.0, 0.0, 0.0, 0.0, 0.0, 0.0, 0.0, 0.0, 0.0, 0.0, 0.0, 0.0, 0.0, 0.0, 0.0, 0.0, 0.0, 0.0, 0.0, 0.0, 0.0, 0.0, 0.0, 0.0, 0.0, 0.0, 0.0, 0.0, 0.0, 0.0, 0.0, 0.0, 0.0, 0.0, 0.0, 0.0, 0.0, 0.0, 0.0, 0.0, 0.0, 0.0, 0.0, 0.0, 0.0, 0.0, 0.0, 0.0, 0.0, 0.0, 0.0, 0.0, 0.0, 0.0, 0.0, 0.0, 0.0, 0.0, 0.0, 0.0, 0.0, 0.0, 0.0, 0.0, 0.0, 0.0, 0.0, 0.0, 0.0, 0.0, 0.0, 0.0, 0.0, 0.0, 0.0, 0.0, 0.0, 0.0, 0.0, 0.0, 0.0, 0.0, 0.0, 0.0, 0.0, 0.0, 0.0, 0.0, 0.0, 0.0, 0.0, 0.0, 0.0, 0.0, 0.0, 0.0, 0.0, 0.0, 0.0, 0.0, 0.0, 0.0, 0.0, 0.0, 0.0, 0.0, 0.0, 0.0, 0.0, 0.0, 0.0, 0.0, 0.0, 0.0, 0.0, 0.0, 0.0, 0.0, 0.0, 0.0, 0.0, 0.0, 0.0, 0.0, 0.0, 0.0, 0.0, 0.0, 0.0, 0.0, 0.0, 0.0, 0.0, 0.0, 0.0, 0.0, 0.0, 0.0, 0.0, 0.0, 0.0, 0.0, 0.0, 0.0, 0.0, 0.0, 0.0, 0.0, 0.0, 0.0, 0.0, 0.0, 0.0, 0.0, 0.0, 0.0, 0.0, 0.0, 0.0, 0.0, 0.0, 0.0, 0.0, 0.0, 0.0, 0.0, 0.0, 0.0, 0.0, 0.0, 0.0, 0.0, 0.0, 0.0, 0.0, 0.0, 0.0, 0.0, 0.0, 0.0, 0.0, 0.0, 0.0, 0.0, 0.0, 0.0, 0.0, 0.0, 0.0, 0.0, 0.0, 0.0, 0.0, 0.0, 0.0, 0.0, 0.0, 0.0, 0.0, 0.0, 0.0, 0.0, 0.0, 0.0, 0.0, 0.0, 0.0, 0.0, 0.0, 0.0, 0.0, 0.0, 0.0, 0.0, 0.0, 0.0, 0.0, 0.0, 0.0, 0.0, 0.0, 0.0, 0.0, 0.0, 0.0, 0.0, 0.0, 0.0, 0.0, 0.0, 0.0, 0.0, 0.0, 0.0, 0.0, 0.0, 0.0, 0.0, 0.0, 0.0, 0.0, 0.0, 0.0, 0.0, 0.0, 0.0, 0.0, 0.0, 0.0, 0.0, 0.0, 0.0, 0.0, 0.0, 0.0, 0.0, 0.0, 0.0, 0.0, 0.0, 0.0, 0.0, 0.0, 0.0, 0.0, 0.0, 0.0, 0.0, 0.0, 0.0, 0.0, 0.0, 0.0, 0.0, 0.0, 0.0, 0.0, 0.0, 0.0, 0.0, 0.0, 0.0, 0.0, 0.0, 0.0, 0.0, 0.0, 0.0, 0.0, 0.0, 0.0, 0.0, 0.0, 0.0, 0.0, 0.0, 0.0, 0.0, 0.0, 0.0, 0.0, 0.0, 0.0, 0.0, 0.0, 0.0, 0.0, 0.0, 0.0, 0.0, 0.0, 0.0, 0.0, 0.0, 0.0, 0.0, 0.0, 0.0, 0.0, 0.0, 0.0, 0.0, 0.0, 0.0, 0.0, 0.0, 0.0, 0.0, 0.0, 0.0, 0.0, 0.0, 0.0, 0.0, 0.0, 0.0, 0.0, 0.0, 0.0, 0.0, 0.0, 0.0, 0.0, 0.0, 0.0, 0.0, 0.0, 0.0, 0.0, 0.0, 0.0, 0.0, 0.0, 0.0, 0.0, 0.0, 0.0, 0.0, 0.0, 0.0, 0.0, 0.0, 0.0, 0.0, 0.0, 0.0, 0.0, 0.0, 0.0, 0.0, 0.0, 0.0, 0.0, 0.0, 0.0, 0.0, 0.0, 0.0, 0.0, 0.0, 0.0, 0.0, 0.0, 0.0, 0.0, 0.0, 0.0, 0.0, 0.0, 0.0, 0.0, 0.0, 0.0, 0.0, 0.0, 0.0, 0.0, 0.0, 0.0, 0.0, 0.0, 0.0, 0.0, 0.0, 0.0, 0.0, 0.0, 0.0, 0.0, 0.0, 0.0, 0.0, 0.0, 0.0, 0.0, 0.0, 0.0, 0.0, 0.0, 0.0, 0.0, 0.0, 0.0, 0.0, 0.0, 0.0, 0.0, 0.0, 0.0, 0.0, 0.0, 0.0, 0.0, 0.0, 0.0, 0.0, 0.0, 0.0, 0.0, 0.0, 0.0, 0.0, 0.0, 0.0, 0.0, 0.0, 0.0, 0.0, 0.0, 0.0, 0.0, 0.0, 0.0, 0.0, 0.0, 0.0, 0.0, 0.0, 0.0, 0.0, 0.0, 0.0, 0.0, 0.0, 0.0, 0.0, 0.0, 0.0, 0.0, 0.0, 0.0, 0.0, 0.0, 0.0, 0.0, 0.0, 0.0, 0.0, 0.0, 0.0, 0.0, 0.0, 0.0, 0.0, 0.0, 0.0, 0.0, 0.0, 0.0, 0.0, 0.0, 0.0, 0.0, 0.0, 0.0, 0.0, 0.0, 0.0, 0.0, 0.0, 0.0, 0.0, 0.0, 0.0, 0.0, 0.0, 0.0, 0.0, 0.0, 0.0, 0.0, 0.0, 0.0, 0.0, 0.0, 0.0, 0.0, 0.0, 0.0, 0.0, 0.0, 0.0, 0.0, 0.0, 0.0, 0.0, 0.0, 0.0, 0.0, 0.0, 0.0, 0.0, 0.0, 0.0, 0.0, 0.0, 0.0, 0.0, 0.0, 0.0, 0.0, 0.0, 0.0, 0.0, 0.0, 0.0, 0.0, 0.0, 0.0, 0.0, 0.0, 0.0, 0.0, 0.0, 0.0, 0.0, 0.0, 0.0, 0.0, 0.0, 0.0, 0.0, 0.0, 0.0, 0.0, 0.0, 0.0, 0.0, 0.0, 0.0, 0.0, 0.0, 0.0, 0.0, 0.0, 0.0, 0.0, 0.0, 0.0, 0.0, 0.0, 0.0, 0.0, 0.0, 0.0, 0.0, 0.0, 0.0, 0.0, 0.0, 0.0, 0.0, 0.0, 0.0, 0.0, 0.0, 0.0, 0.0, 0.0, 0.0, 0.0, 0.0, 0.0, 0.0, 0.0, 0.0, 0.0, 0.0, 0.0, 0.0, 0.0, 0.0, 0.0, 0.0, 0.0, 0.0, 0.0, 0.0, 0.0, 0.0, 0.0, 0.0, 0.0, 0.0, 0.0, 0.0, 0.0, 0.0, 0.0, 0.0, 0.0, 0.0, 0.0, 0.0, 0.0, 0.0, 0.0, 0.0, 0.0, 0.0, 0.0, 0.0, 0.0, 0.0, 0.0, 0.0, 0.0, 0.0, 0.0, 0.0, 0.0, 0.0, 0.0, 0.0, 0.0, 0.0, 0.0, 0.0, 0.0, 0.0, 0.0, 0.0, 0.0, 0.0, 0.0, 0.0, 0.0, 0.0, 0.0, 0.0, 0.0, 0.0, 0.0, 0.0, 0.0, 0.0, 0.0, 0.0, 0.0, 0.0, 0.0, 0.0, 0.0, 0.0, 0.0, 0.0, 0.0, 0.0, 0.0, 0.0, 0.0, 0.0, 0.0, 0.0, 0.0, 0.0, 0.0, 0.0, 0.0, 0.0, 0.0, 0.0, 0.0, 0.0, 0.0, 0.0, 0.0, 0.0, 0.0, 0.0, 0.0, 0.0, 0.0, 0.0, 0.0, 0.0, 0.0, 0.0, 0.0, 0.0, 0.0, 0.0, 0.0, 0.0, 0.0, 0.0, 0.0, 0.0, 0.0, 0.0, 0.0, 0.0, 0.0, 0.0, 0.0, 0.0, 0.0, 0.0, 0.0, 0.0, 0.0, 0.0, 0.0, 0.0, 0.0, 0.0, 0.0, 0.0, 0.0, 0.0, 0.0, 0.0, 0.0, 0.0, 0.0, 0.0, 0.0, 0.0, 0.0, 0.0, 0.0, 0.0, 0.0, 0.0, 0.0, 0.0, 0.0, 0.0, 0.0, 0.0, 0.0, 0.0, 0.0, 0.0, 0.0, 0.0, 0.0, 0.0, 0.0, 0.0, 0.0, 0.0, 0.0, 0.0, 0.0, 0.0, 0.0, 0.0, 0.0, 0.0, 0.0, 0.0, 0.0, 0.0, 0.0, 0.0, 0.0, 0.0, 0.0, 0.0, 0.0, 0.0, 0.0, 0.0, 0.0, 0.0, 0.0, 0.0, 0.0, 0.0, 0.0, 0.0, 0.0, 0.0, 0.0, 0.0, 0.0, 0.0, 0.0, 0.0, 0.0, 0.0, 0.0, 0.0, 0.0, 0.0, 0.0, 0.0, 0.0, 0.0, 0.0, 0.0, 0.0, 0.0, 0.0, 0.0, 0.0, 0.0, 0.0, 0.0, 0.0, 0.0, 0.0, 0.0, 0.0, 0.0, 0.0, 0.0, 0.0, 0.0, 0.0, 0.0, 0.0, 0.0, 0.0, 0.0, 0.0, 0.0, 0.0, 0.0, 0.0, 0.0, 0.0, 0.0, 0.0, 0.0, 0.0, 0.0, 0.0, 0.0, 0.0, 0.0, 0.0, 0.0, 0.0, 0.0, 0.0, 0.0, 0.0, 0.0, 0.0, 0.0, 0.0, 0.0, 0.0, 0.0, 0.0, 0.0, 0.0, 0.0, 0.0, 0.0, 0.0, 0.0, 0.0, 0.0, 0.0, 0.0, 0.0, 0.0, 0.0, 0.0, 0.0, 0.0, 0.0, 0.0, 0.0, 0.0, 0.0, 0.0, 0.0, 0.0, 0.0, 0.0, 0.0, 0.0, 0.0, 0.0, 0.0, 0.0, 0.0, 0.0, 0.0, 0.0, 0.0, 0.0, 0.0, 0.0, 0.0, 0.0, 0.0, 0.0, 0.0, 0.0, 0.0, 0.0, 0.0, 0.0, 0.0, 0.0, 0.0, 0.0, 0.0, 0.0, 0.0, 0.0, 0.0, 0.0, 0.0, 0.0, 0.0, 0.0, 0.0, 0.0, 0.0, 0.0, 0.0, 0.0, 0.0, 0.0, 0.0, 0.0, 0.0, 0.0, 0.0, 0.0, 0.0, 0.0, 0.0, 0.0, 0.0, 0.0, 0.0, 0.0, 0.0, 0.0, 0.0, 0.0, 0.0, 0.0, 0.0, 0.0, 0.0, 0.0, 0.0, 0.0, 0.0, 0.0, 0.0, 0.0, 0.0, 0.0, 0.0, 0.0, 0.0, 0.0, 0.0, 0.0, 0.0, 0.0, 0.0, 0.0, 0.0, 0.0, 0.0, 0.0, 0.0, 0.0, 0.0, 0.0, 0.0, 0.0, 0.0, 0.0, 0.0, 0.0, 0.0, 0.0, 0.0, 0.0, 0.0, 0.0, 0.0, 0.0, 0.0, 0.0, 0.0, 0.0, 0.0, 0.0, 0.0, 0.0, 0.0, 0.0, 0.0, 0.0, 0.0, 0.0, 0.0, 0.0, 0.0, 0.0, 0.0, 0.0, 0.0, 0.0, 2.384e-07, -2.384e-07, 1.0, 0.0, 1.0, 1.0, -2.384e-07, 1.0, 2.384e-07, -2.384e-07, 1.0, 0.0, 1.0, 1.0, -2.384e-07, 1.0, 2.384e-07, -2.384e-07, 1.0, 0.0, 1.0, 1.0, -2.384e-07, 1.0, 2.384e-07, -2.384e-07, 1.0, 0.0, 1.0, 1.0, -2.384e-07, 1.0, 2.384e-07, -2.384e-07, 1.0, 0.0, 1.0, 1.0, -2.384e-07, 1.0, 2.384e-07, -2.384e-07, 1.0, 0.0, 1.0, 1.0, -2.384e-07, 1.0, 2.384e-07, -2.384e-07, 1.0, 0.0, 1.0, 1.0, -2.384e-07, 1.0, 2.384e-07, -2.384e-07, 1.0, 0.0, 1.0, 1.0, -2.384e-07, 1.0, 0.0, 0.0, 0.0, 0.0, 0.0, 0.0, 0.0, 0.0, 0.0, 0.0, 0.0, 0.0, 0.0, 0.0, 0.0, 0.0, 0.0, 0.0, 0.0, 0.0, 0.0, 0.0, 0.0, 0.0, 0.0, 0.0, 0.0, 0.0, 0.0, 0.0, 0.0, 0.0, 0.0, 0.0, 0.0, 0.0, 0.0, 0.0, 0.0, 0.0, 0.0, 0.0, 0.0, 0.0, 0.0, 0.0, 0.0, 0.0, 0.0, 0.0, 0.0, 0.0, 0.0, 0.0, 0.0, 0.0, 2.384e-07, -2.384e-07, 1.0, 0.0, 1.0, 1.0, -2.384e-07, 1.0, 0.0, 0.0, 0.0, 0.0, 0.0, 0.0, 0.0, 0.0, 0.0, 0.0, 0.0, 0.0, 0.0, 0.0, 0.0, 0.0, 0.0, 0.0, 0.0, 0.0, 0.0, 0.0, 0.0, 0.0, 0.0, 0.0, 0.0, 0.0, 0.0, 0.0, 0.0, 0.0, 0.0, 0.0, 0.0, 0.0, 0.0, 0.0, 0.0, 0.0, 0.0, 0.0, 0.0, 0.0, 0.0, 0.0, 0.0, 0.0, 0.0, 0.0, 0.0, 0.0, 0.0, 0.0, 0.0, 0.0, 0.0, 0.0, 0.0, 0.0, 0.0, 0.0, 0.0, 0.0, 0.0, 0.0, 0.0, 0.0, 0.0, 0.0, 0.0, 0.0, 0.0, 0.0, 0.0, 0.0, 0.0, 0.0, 0.0, 0.0, 0.0, 0.0, 0.0, 0.0, 0.0, 0.0, 0.0, 0.0, 0.0, 0.0, 0.0, 0.0, 0.0, 0.0, 0.0, 0.0, 0.0, 0.0, 0.0, 0.0, 0.0, 0.0, 0.0, 0.0, 0.0, 0.0, 0.0, 0.0, 0.0, 0.0, 0.0, 0.0, 0.0, 0.0, 0.0, 0.0, 0.0, 0.0, 0.0, 0.0, 0.0, 0.0, 0.0, 0.0, 0.0, 0.0, 0.0, 0.0, 0.0, 0.0, 0.0, 0.0, 0.0, 0.0, 0.0, 0.0, 0.0, 0.0, 0.0, 0.0, 0.0, 0.0, 0.0, 0.0, 0.0, 0.0, 0.0, 0.0, 0.0, 0.0, 0.0, 0.0, 0.0, 0.0, 0.0, 0.0, 0.0, 0.0, 0.0, 0.0, 0.0, 0.0, 0.0, 0.0, 0.0, 0.0, 0.0, 0.0, 0.0, 0.0, 0.0, 0.0, 0.0, 0.0, 0.0, 0.0, 0.0, 0.0, 0.0, 0.0, 0.0, 0.0, 0.0, 0.0, 0.0, 0.0, 0.0, 0.0, 0.0, 0.0, 0.0, 0.0, 0.0, 0.0, 0.0, 0.0, 0.0, 0.0, 0.0, 0.0, 0.0, 0.0, 0.0, 0.0, 0.0, 0.0, 0.0, 0.0, 0.0, 0.0, 0.0, 0.0, 0.0, 0.0, 0.0, 0.0, 0.0, 0.0, 0.0, 0.0, 0.0, 0.0, 0.0, 0.0, 0.0, 0.0, 0.0, 0.0, 2.384e-07, -2.384e-07, 1.0, 0.0, 1.0, 1.0, -2.384e-07, 1.0, 0.0, 0.0, 0.0, 0.0, 0.0, 0.0, 0.0, 0.0, 0.0, 0.0, 0.0, 0.0, 0.0, 0.0, 0.0, 0.0, 0.0, 0.0, 0.0, 0.0, 0.0, 0.0, 0.0, 0.0, 0.0, 0.0, 0.0, 0.0, 0.0, 0.0, 0.0, 0.0, 0.0, 0.0, 0.0, 0.0, 0.0, 0.0, 0.0, 0.0, 0.0, 0.0, 0.0, 0.0, 0.0, 0.0, 0.0, 0.0, 0.0, 0.0, 0.0, 0.0, 0.0, 0.0, 0.0, 0.0, 0.0, 0.0, 0.0, 0.0, 0.0, 0.0, 0.0, 0.0, 0.0, 0.0, 0.0, 0.0, 0.0, 0.0, 0.0, 0.0, 0.0, 0.0, 0.0, 0.0, 0.0, 0.0, 0.0, 0.0, 0.0, 0.0, 0.0, 0.0, 0.0, 0.0, 0.0, 0.0, 0.0, 0.0, 0.0, 0.0, 0.0, 0.0, 0.0, 0.0, 0.0, 0.0, 0.0, 0.0, 0.0, 0.0, 0.0, 0.0, 0.0, 0.0, 0.0, 0.0, 0.0, 0.0, 0.0, 0.0, 0.0, 0.0, 0.0, 0.0, 0.0, 0.0, 0.0, 0.0, 2.384e-07, -2.98e-07, 1.0, 0.0, 1.0, 1.0, -2.98e-07, 1.0, 0.0, 0.0, 0.0, 0.0, 0.0, 0.0, 0.0, 0.0, 0.0, 0.0, 0.0, 0.0, 0.0, 0.0, 0.0, 0.0, 0.0, 0.0, 0.0, 0.0, 0.0, 0.0, 0.0, 0.0, 0.0, 0.0, 0.0, 0.0, 0.0, 0.0, 0.0, 0.0, 0.0, 0.0, 0.0, 0.0, 0.0, 0.0, 0.0, 0.0, 0.0, 0.0, 0.0, 0.0, 0.0, 0.0, 0.0, 0.0, 0.0, 0.0, 0.0, 0.0, 0.0, 0.0, 0.0, 0.0, 0.0, 0.0, 0.0, 0.0, 0.0, 0.0, 0.0, 0.0, 0.0, 0.0, 0.0, 0.0, 0.0, 0.0, 0.0, 0.0, 0.0, 0.0, 0.0, 0.0, 0.0, 0.0, 0.0, 0.0, 0.0, 0.0, 0.0, 0.0, 0.0, 0.0, 0.0, 0.0, 0.0, 0.0, 0.0, 0.0, 0.0, 0.0, 0.0, 0.0, 0.0, 0.0, 0.0, 0.0, 0.0, 0.0, 0.0, 0.0, 0.0, 0.0, 0.0, 0.0, 0.0, 0.0, 0.0, 0.0, 0.0, 0.0, 0.0, 0.0, 0.0, 0.0, 0.0, 0.0, 0.0, 0.0, 0.0, 0.0, 0.0, 0.0, 0.0, 0.0, 0.0, 0.0, 0.0, 0.0, 0.0, 0.0, 0.0, 0.0, 0.0, 0.0, 0.0, 0.0, 0.0, 0.0, 0.0, 0.0, 0.0, 0.0, 0.0, 0.0, 0.0, 0.0, 0.0, 0.0, 0.0, 0.0, 0.0, 0.0, 0.0, 0.0, 0.0, 0.0, 0.0, 0.0, 0.0, 0.0, 0.0, 0.0, 0.0, 0.0, 0.0, 0.0, 0.0, 0.0, 0.0, 0.0, 0.0, 0.0, 0.0, 0.0, 0.0, 0.0, 0.0, 0.0, 0.0, 0.0, 0.0, 0.0, 0.0, 0.0, 0.0, 0.0, 0.0, 0.0, 0.0, 0.0, 0.0, 0.0, 0.0, 0.0, 0.0, 0.0, 0.0, 0.0, 0.0, 0.0, 0.0, 0.0, 0.0, 0.0, 0.0, 0.0, 0.0, 0.0, 0.0, 0.0, 0.0, 0.0, 0.0, 0.0, 0.0, 0.0, 0.0, 0.0, 0.0, 0.0, 0.0, 0.0, 0.0, 0.0, 0.0, 0.0, 0.0, 0.0, 0.0, 0.0, 0.0, 0.0, 0.0, 0.0, 0.0, 0.0, 0.0, 0.0, 0.0, 0.0, 0.0, 0.0, 0.0, 0.0, 0.0, 0.0, 0.0, 0.0, 0.0, 0.0, 0.0, 0.0, 0.0, 0.0, 0.0, 0.0, 0.0, 0.0, 0.0, 0.0, 0.0, 0.0, 0.0, 0.0, 0.0, 0.0, 0.0, 0.0, 0.0, 0.0, 0.0, 0.0, 0.0, 0.0, 0.0, 0.0, 0.0, 0.0, 1.0, 2.384e-07, 1.0, 1.0, -2.384e-07, 1.0, 0.0, -2.384e-07, 0.0, 0.0, 0.0, 0.0, 0.0, 0.0, 0.0, 0.0, 0.0, 0.0, 0.0, 0.0, 0.0, 0.0, 0.0, 0.0, 0.0, 0.0, 0.0, 0.0, 0.0, 0.0, 0.0, 0.0, 0.0, 0.0, 0.0, 0.0, 0.0, 0.0, 0.0, 0.0, 0.0, 0.0, 0.0, 0.0, 0.0, 0.0, 0.0, 0.0, 0.0, 0.0, 0.0, 0.0, 0.0, 0.0, 0.0, 0.0, 0.0, 0.0, 0.0, 0.0, 0.0, 0.0, 0.0, 0.0, 0.0, 0.0, 0.0, 0.0, 0.0, 0.0, 0.0, 0.0, 0.0, 0.0, 0.0, 0.0, 0.0, 0.0, 0.0, 0.0, 0.0, 0.0, 0.0, 0.0, 0.0, 0.0, 0.0, 0.0, 0.0, 0.0, 0.0, 0.0, 0.0, 0.0, 0.0, 0.0, 0.0, 0.0, 0.0, 0.0, 0.0, 0.0, 0.0, 0.0, 0.0, 0.0, 0.0, 0.0, 0.0, 0.0, 0.0, 0.0, 0.0, 0.0, 0.0, 0.0, 0.0, 0.0, 0.0, 0.0, 0.0, 0.0, 0.0, 0.0, 0.0, 0.0, 0.0, 0.0, 0.0, 0.0, 0.0, 0.0, 0.0, 0.0, 0.0, 0.0, 0.0, 0.0, 0.0, 0.0, 0.0, 0.0, 0.0, 0.0, 0.0, 0.0, 0.0, 0.0, 0.0, 0.0, 0.0, 0.0, 0.0, 0.0, 0.0, 0.0, 0.0, 0.0, 0.0, 0.0, 0.0, 0.0, 0.0, 0.0, 0.0, 0.0, 0.0, 0.0, 0.0, 0.0, 0.0, 0.0, 0.0, 0.0, 0.0, 0.0, 0.0, 0.0, 0.0, 0.0, 0.0, 0.0, 0.0, 0.0, 0.0, 0.0, 0.0, 0.0, 0.0, 0.0, 0.0, 0.0, 0.0, 0.0, 0.0, 0.0, 0.0, 0.0, 0.0, 0.0, 0.0, 0.0, 0.0, 0.0, 0.0, 0.0, 0.0, 0.0, 0.0, 0.0, 0.0, 0.0, 0.0, 0.0, 0.0, 0.0, 0.0, 0.0, 0.0, 0.0, 0.0, 0.0, 0.0, 0.0, 0.0, 0.0, 0.0, 0.0, 0.0, 0.0, 0.0, 0.0, 0.0, 0.0, 0.0, 0.0, 0.0, 0.0, 0.0, 0.0, 0.0, 0.0, 0.0, 0.0, 0.0, 0.0, 0.0, 0.0, 0.0, 0.0, 0.0, 0.0, 0.0, 0.0, 0.0, 0.0, 0.0, 0.0, 0.0, 0.0, 0.0, 0.0, 0.0, 0.0, 0.0, 0.0, 0.0, 0.0, 0.0, 0.0, 0.0, 0.0, 0.0, 0.0, 0.0, 0.0, 0.0, 0.0, 0.0, 0.0, 0.0, 0.0, 0.0, 0.0, 0.0, 0.0, 0.0, 0.0, 0.0, 0.0, 0.0, 0.0, 0.0, 0.0, 0.0, 0.0, 0.0, 0.0, 0.0, 0.0, 0.0, 0.0, 0.0, 0.0, 0.0, 0.0, 0.0, 0.0, 0.0, 0.0, 0.0, 0.0, 0.0, 0.0, 0.0, 0.0, 0.0, 0.0, 0.0, 0.0, 0.0, 0.0, 0.0, 0.0, 0.0, 0.0, 0.0, 0.0, 0.0, 0.0, 0.0, 0.0, 0.0, 0.0, 0.0, 0.0, 0.0, 0.0, 0.0, 0.0, 0.0, 0.0, 0.0, 0.0, 0.0, 0.0, 0.0, 0.0, 0.0, 0.0, 0.0, 0.0, 0.0, 0.0, 0.0, 0.0, 0.0, 0.0, 0.0, 0.0, 0.0, 0.0, 0.0, 0.0, 0.0, 0.0, 0.0, 0.0, 0.0, 0.0, 0.0, 0.0, 0.0, 0.0, 0.0, 0.0, 0.0, 0.0, 0.0, 0.0, 0.0, 0.0, 0.0, 0.0, 0.0, 0.0, 0.0, 0.0, 0.0, 0.0, 0.0, 0.0, 0.0, 0.0, 0.0, 0.0, 0.0, 0.0, 0.0, 0.0, 0.0, 0.0, 0.0, 0.0, 0.0, 0.0, 0.0, 0.0, 0.0, 0.0, 0.0, 0.0, 0.0, 0.0, 0.0, 0.0, 0.0, 0.0, 0.0, 0.0, 0.0, 0.0, 0.0, 0.0, 0.0, 0.0, 0.0, 0.0, 0.0, 0.0, 0.0, 0.0, 0.0, 0.0, 0.0, 0.0, 0.0, 0.0, 0.0, 0.0, 0.0, 0.0, 0.0, 0.0, 0.0, 0.0, 0.0, 0.0, 0.0, 0.0, 0.0, 0.0, 0.0, 0.0, 0.0, 0.0, 1.0, 2.384e-07, 1.0, 1.0, -2.384e-07, 1.0, 0.0, -2.384e-07, 0.0, 0.0, 0.0, 0.0, 0.0, 0.0, 0.0, 0.0, 0.0, 0.0, 0.0, 0.0, 0.0, 0.0, 0.0, 0.0, 0.0, 0.0, 0.0, 0.0, 0.0, 0.0, 0.0, 0.0, 0.0, 0.0, 0.0, 0.0, 0.0, 0.0, 0.0, 0.0, 0.0, 0.0, 0.0, 0.0, 0.0, 0.0, 0.0, 0.0, 0.0, 0.0, 0.0, 0.0, 0.0, 0.0, 0.0, 0.0, 0.0, 0.0, 0.0, 0.0, 0.0, 0.0, 0.0, 0.0, 0.0, 0.0, 0.0, 0.0, 0.0, 0.0, 0.0, 0.0, 0.0, 0.0, 0.0, 0.0, 0.0, 0.0, 0.0, 0.0, 0.0, 0.0, 0.0, 0.0, 0.0, 0.0, 0.0, 0.0, 0.0, 0.0, 0.0, 0.0, 0.0, 0.0, 0.0, 0.0, 0.0, 0.0, 0.0, 0.0, 0.0, 0.0, 0.0, 0.0, 0.0, 0.0, 0.0, 0.0, 0.0, 0.0, 0.0, 0.0, 0.0, 0.0, 0.0, 0.0, 0.0, 0.0, 0.0, 0.0, 0.0, 0.0, 0.0, 0.0, 0.0, 0.0, 0.0, 0.0, 0.0, 0.0, 0.0, 0.0, 0.0, 0.0, 0.0, 0.0, 0.0, 0.0, 0.0, 0.0, 0.0, 0.0, 0.0, 0.0, 0.0, 0.0, 0.0, 0.0, 0.0, 0.0, 0.0, 0.0, 0.0, 0.0, 0.0, 0.0, 0.0, 0.0, 0.0, 0.0, 0.0, 0.0, 0.0, 0.0, 0.0, 0.0, 0.0, 0.0, 0.0, 0.0, 0.0, 0.0, 0.0, 0.0, 0.0, 0.0, 0.0, 0.0, 0.0, 0.0, 0.0, 0.0, 0.0, 0.0, 0.0, 0.0, 0.0, 0.0, 0.0, 0.0, 0.0, 0.0, 0.0, 0.0, 0.0, 0.0, 0.0, 0.0, 0.0, 0.0, 0.0, 0.0, 0.0, 0.0, 0.0, 0.0, 0.0, 0.0, 0.0, 0.0, 0.0, 0.0, 0.0, 0.0, 0.0, 0.0, 0.0, 0.0, 0.0, 0.0, 0.0, 0.0, 0.0, 0.0, 0.0, 0.0, 0.0, 0.0, 0.0, 0.0, 0.0, 0.0, 0.0, 0.0, 0.0, 0.0, 0.0, 0.0, 0.0, 0.0, 0.0, 0.0, 0.0, 0.0, 0.0, 0.0, 0.0, 0.0, 0.0, 0.0, 0.0, 0.0, 0.0, 0.0, 0.0, 0.0, 0.0, 0.0, 0.0, 0.0, 0.0, 0.0, 0.0, 0.0, 0.0, 0.0, 0.0, 0.0, 0.0, 0.0, 0.0, 0.0, 0.0, 0.0, 0.0, 0.0, 0.0, 0.0, 0.0, 0.0, 0.0, 0.0, 0.0, 0.0])
me_cube_025.materials.append(mat_shrine)
me_cube_025.materials.append(mat_fireside)
me_cube_025.materials.append(mat_earthside)
me_cube_025.materials.append(mat_waterside)
me_cube_025.materials.append(mat_airside)
me_cube_025.materials.append(mat_fire00)
me_cube_025.materials.append(mat_fire01)
me_cube_025.materials.append(mat_fire02)
me_cube_025.materials.append(mat_fire10)
me_cube_025.materials.append(mat_fire11)
me_cube_025.materials.append(mat_fire12)
me_cube_025.materials.append(mat_fire20)
me_cube_025.materials.append(mat_fire21)
me_cube_025.materials.append(mat_fire22)
me_cube_025.materials.append(mat_earth00)
me_cube_025.materials.append(mat_earth01)
me_cube_025.materials.append(mat_earth02)
me_cube_025.materials.append(mat_earth10)
me_cube_025.materials.append(mat_earth11)
me_cube_025.materials.append(mat_earth12)
me_cube_025.materials.append(mat_earth20)
me_cube_025.materials.append(mat_earth21)
me_cube_025.materials.append(mat_earth22)
me_cube_025.materials.append(mat_water00)
me_cube_025.materials.append(mat_water01)
me_cube_025.materials.append(mat_water02)
me_cube_025.materials.append(mat_water10)
me_cube_025.materials.append(mat_water11)
me_cube_025.materials.append(mat_water12)
me_cube_025.materials.append(mat_water20)
me_cube_025.materials.append(mat_water21)
me_cube_025.materials.append(mat_water22)
me_cube_025.materials.append(mat_air00)
me_cube_025.materials.append(mat_air01)
me_cube_025.materials.append(mat_air02)
me_cube_025.materials.append(mat_air10)
me_cube_025.materials.append(mat_air11)
me_cube_025.materials.append(mat_air12)
me_cube_025.materials.append(mat_air20)
me_cube_025.materials.append(mat_air21)
me_cube_025.materials.append(mat_air22)
me_cube_025.use_remesh_preserve_volume = False
me_cube_025.use_remesh_preserve_attributes = False
me_cube_025.use_mirror_vertex_groups = False
me_cube_025.update()

# ---- objects
ob_shrinebottom = bpy.data.objects.new('shrinebottom', me_cube_025)

# ---- transforms, parenting, visibility, modifiers, constraints
ob_shrinebottom.location = (0.0, 0.0, 0.0)
ob_shrinebottom.lineart.crease_threshold = 0.0

# ---- collection membership
col_collection_1.objects.link(ob_shrinebottom)

# ---- scene / render settings (as saved in the file)
scene.frame_start = 1; scene.frame_end = 310; scene.frame_set(150)
scene.render.engine = 'BLENDER_EEVEE_NEXT'
scene.render.resolution_percentage = 50
scene.render.dither_intensity = 0.0
scene.cycles.use_denoising = False
scene.cycles.samples = 10
scene.cycles.sampling_pattern = 'TABULATED_SOBOL'
scene.cycles.light_sampling_threshold = 0.0
scene.cycles.use_adaptive_sampling = False
scene.cycles.use_light_tree = False
scene.cycles.blur_glossy = 0.0
scene.cycles.pixel_filter_type = 'GAUSSIAN'
scene.cycles.sample_clamp_indirect = 0.0
scene.view_settings.view_transform = 'Standard'
bpy.context.view_layer.update()

# ---- added for rendering (the .blend has no active camera and no usable light): camera, sun
cam_auto = bpy.data.cameras.new('AutoCamera')
cam_auto.lens = 50.0
cam_auto.sensor_width = 36.0
cam_auto.clip_end = 1000.0
ob_auto_camera = bpy.data.objects.new('AutoCamera', cam_auto)
scene.collection.objects.link(ob_auto_camera)
ob_auto_camera.location = (1.89384, -1.95552, 1.51391)
ob_auto_camera.rotation_euler = (1.09748, -7.21219e-08, 0.694738)
scene.camera = ob_auto_camera
light_auto_sun = bpy.data.lights.new('AutoSun', 'SUN')
light_auto_sun.energy = 3.0
light_auto_sun.angle = 0.0523599
ob_auto_sun = bpy.data.objects.new('AutoSun', light_auto_sun)
scene.collection.objects.link(ob_auto_sun)
ob_auto_sun.rotation_euler = (0.872665, 0.174533, 0.523599)
bpy.context.view_layer.update()
